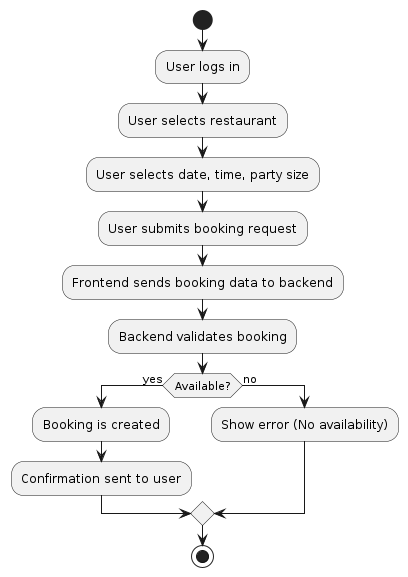

The diagram above was rendered by PlantUML. Its source (embedded in the PNG):
@startuml
start
:User logs in;
:User selects restaurant;
:User selects date, time, party size;
:User submits booking request;
:Frontend sends booking data to backend;
:Backend validates booking;
if (Available?) then (yes)
    :Booking is created;
    :Confirmation sent to user;
else (no)
    :Show error (No availability);
endif
stop
@enduml